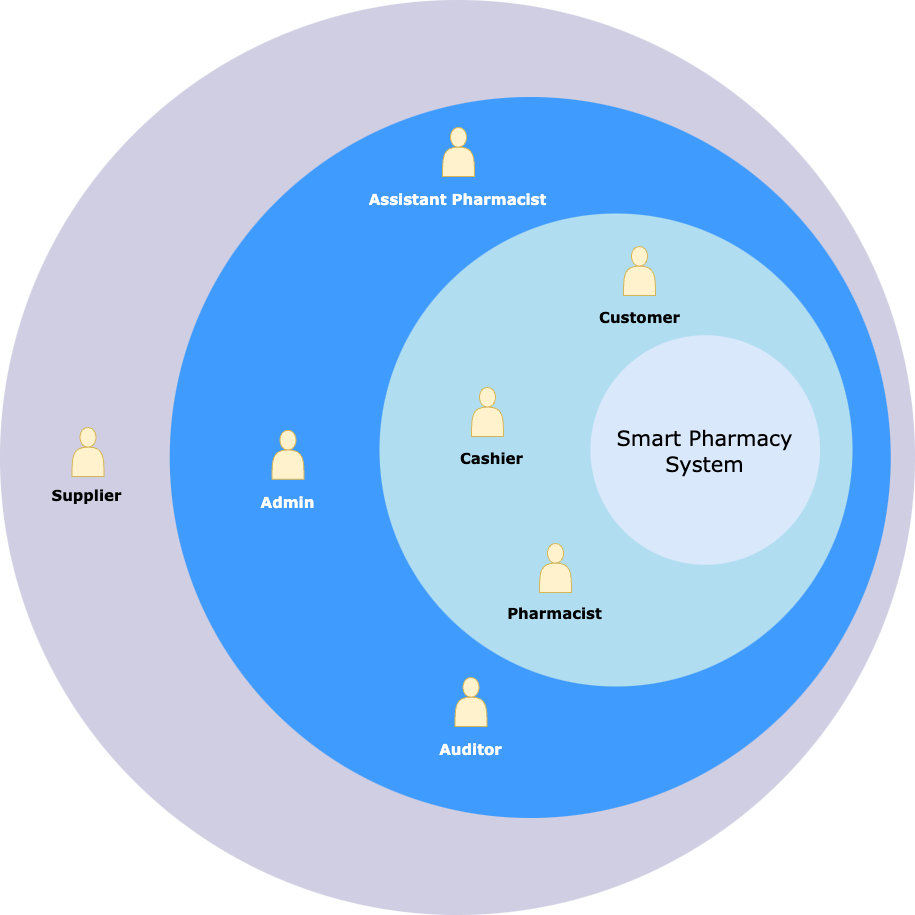

The diagram above was exported from draw.io. Its source (the exported page's mxGraphModel, read from the mxfile embedded in the PNG):
<mxGraphModel dx="1528" dy="2109" grid="0" gridSize="10" guides="1" tooltips="1" connect="1" arrows="1" fold="1" page="1" pageScale="1" pageWidth="827" pageHeight="1169" background="none" math="0" shadow="0">
  <root>
    <mxCell id="0" />
    <mxCell id="1" parent="0" />
    <mxCell id="Ai3CxXvosOzMK_mmq35A-11" value="" style="ellipse;whiteSpace=wrap;html=1;aspect=fixed;shadow=0;fillColor=#d0cee2;strokeColor=none;" vertex="1" parent="1">
      <mxGeometry x="-44.5" y="-25.5" width="915" height="915" as="geometry" />
    </mxCell>
    <mxCell id="cQ-csaipYIaSjQUnJT-Q-3" value="" style="ellipse;whiteSpace=wrap;html=1;aspect=fixed;shadow=0;fillColor=light-dark(#409BFF,#5D5DB5);strokeColor=none;gradientColor=none;" vertex="1" parent="1">
      <mxGeometry x="125.25" y="71.5" width="721" height="721" as="geometry" />
    </mxCell>
    <mxCell id="cQ-csaipYIaSjQUnJT-Q-5" value="" style="ellipse;whiteSpace=wrap;html=1;aspect=fixed;shadow=0;fillColor=#b1ddf0;strokeColor=none;" vertex="1" parent="1">
      <mxGeometry x="335" y="188" width="473" height="473" as="geometry" />
    </mxCell>
    <mxCell id="cQ-csaipYIaSjQUnJT-Q-6" value="&lt;font style=&quot;font-size: 21px;&quot;&gt;Smart Pharmacy System&lt;/font&gt;" style="ellipse;whiteSpace=wrap;html=1;aspect=fixed;shadow=0;fillColor=#dae8fc;strokeColor=none;fontFamily=Verdana;fontStyle=0" vertex="1" parent="1">
      <mxGeometry x="546" y="309.75" width="229.5" height="229.5" as="geometry" />
    </mxCell>
    <mxCell id="cQ-csaipYIaSjQUnJT-Q-9" value="Customer" style="text;html=1;align=center;verticalAlign=middle;whiteSpace=wrap;rounded=0;fontFamily=Verdana;fontSize=15;fontStyle=1" vertex="1" parent="1">
      <mxGeometry x="527" y="264" width="137" height="54.25" as="geometry" />
    </mxCell>
    <mxCell id="cQ-csaipYIaSjQUnJT-Q-10" value="Admin" style="text;html=1;align=center;verticalAlign=middle;whiteSpace=wrap;rounded=0;fontFamily=Verdana;fontSize=15;fontStyle=1;fontColor=#FFFFFF;" vertex="1" parent="1">
      <mxGeometry x="175" y="455.12" width="137" height="41.13" as="geometry" />
    </mxCell>
    <mxCell id="cQ-csaipYIaSjQUnJT-Q-11" value="Supplier" style="text;html=1;align=center;verticalAlign=middle;whiteSpace=wrap;rounded=0;fontFamily=Verdana;fontSize=15;fontStyle=1;fontColor=#000000;" vertex="1" parent="1">
      <mxGeometry x="-26" y="442" width="137" height="54.25" as="geometry" />
    </mxCell>
    <mxCell id="cQ-csaipYIaSjQUnJT-Q-12" value="Assistant Pharmacist" style="text;html=1;align=center;verticalAlign=middle;whiteSpace=wrap;rounded=0;fontFamily=Verdana;fontSize=15;fontStyle=1;fontColor=#FFFFFF;" vertex="1" parent="1">
      <mxGeometry x="257" y="137" width="313" height="72" as="geometry" />
    </mxCell>
    <mxCell id="cQ-csaipYIaSjQUnJT-Q-8" value="Pharmacist" style="text;html=1;align=center;verticalAlign=middle;whiteSpace=wrap;rounded=0;fontFamily=Verdana;fontSize=15;fontStyle=1" vertex="1" parent="1">
      <mxGeometry x="442" y="560" width="137" height="54.25" as="geometry" />
    </mxCell>
    <mxCell id="Ai3CxXvosOzMK_mmq35A-1" value="Cashier" style="text;html=1;align=center;verticalAlign=middle;whiteSpace=wrap;rounded=0;fontFamily=Verdana;fontSize=15;fontStyle=1" vertex="1" parent="1">
      <mxGeometry x="379" y="404.82" width="137" height="54.25" as="geometry" />
    </mxCell>
    <mxCell id="Ai3CxXvosOzMK_mmq35A-4" value="" style="shape=actor;whiteSpace=wrap;html=1;fillColor=#fff2cc;strokeColor=#d6b656;" vertex="1" parent="1">
      <mxGeometry x="427" y="361.94" width="32" height="49" as="geometry" />
    </mxCell>
    <mxCell id="Ai3CxXvosOzMK_mmq35A-5" value="" style="shape=actor;whiteSpace=wrap;html=1;fillColor=#fff2cc;strokeColor=#d6b656;" vertex="1" parent="1">
      <mxGeometry x="579" y="221" width="32" height="49" as="geometry" />
    </mxCell>
    <mxCell id="Ai3CxXvosOzMK_mmq35A-7" value="" style="shape=actor;whiteSpace=wrap;html=1;fillColor=#fff2cc;strokeColor=#d6b656;" vertex="1" parent="1">
      <mxGeometry x="227.5" y="404.82" width="32" height="49" as="geometry" />
    </mxCell>
    <mxCell id="Ai3CxXvosOzMK_mmq35A-8" value="" style="shape=actor;whiteSpace=wrap;html=1;fillColor=#fff2cc;strokeColor=#d6b656;" vertex="1" parent="1">
      <mxGeometry x="495" y="518" width="32" height="49" as="geometry" />
    </mxCell>
    <mxCell id="Ai3CxXvosOzMK_mmq35A-9" value="" style="shape=actor;whiteSpace=wrap;html=1;strokeColor=#d6b656;fillColor=#fff2cc;" vertex="1" parent="1">
      <mxGeometry x="27.5" y="402" width="32" height="49" as="geometry" />
    </mxCell>
    <mxCell id="Ai3CxXvosOzMK_mmq35A-10" value="" style="shape=actor;whiteSpace=wrap;html=1;strokeColor=#d6b656;fillColor=#fff2cc;" vertex="1" parent="1">
      <mxGeometry x="398" y="102" width="32" height="49" as="geometry" />
    </mxCell>
    <mxCell id="Ai3CxXvosOzMK_mmq35A-12" value="Auditor" style="text;html=1;align=center;verticalAlign=middle;whiteSpace=wrap;rounded=0;fontFamily=Verdana;fontSize=15;fontStyle=1;fontColor=#FFFFFF;" vertex="1" parent="1">
      <mxGeometry x="358" y="702.3" width="137" height="41.13" as="geometry" />
    </mxCell>
    <mxCell id="Ai3CxXvosOzMK_mmq35A-13" value="" style="shape=actor;whiteSpace=wrap;html=1;fillColor=#fff2cc;strokeColor=#d6b656;" vertex="1" parent="1">
      <mxGeometry x="410.5" y="652" width="32" height="49" as="geometry" />
    </mxCell>
  </root>
</mxGraphModel>